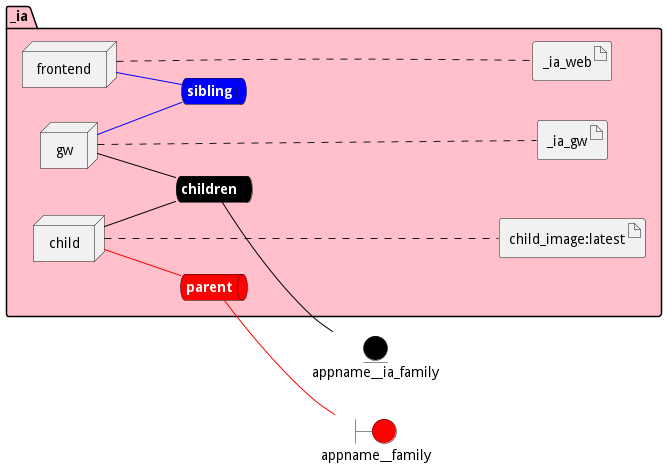

The diagram above was rendered by PlantUML. Its source (embedded in the PNG):
@startuml

left to right direction


boundary appname__family #red


entity appname__ia_family #black




package "_ia" #pink {
    queue childrennet #black [
            <b><color:white>children</color></b>
    ]
    
    childrennet -[#black]- appname__ia_family
    
    queue siblingnet #blue [
            <b><color:white>sibling</color></b>
    ]
    
    queue parentnet #red [
            <b><color:white>parent</color></b>
    ]
    
    parentnet -[#red]- appname__family
    

node "child" as childService
node "frontend" as frontendService
node "gw" as gwService


        artifact "child_image:latest" as child_imagelatestimage
    
        artifact "_ia_web" as _ia_webimage
    
        artifact "_ia_gw" as _ia_gwimage
    
}

childService -[#black]- childrennet

childService -[#red]- parentnet

frontendService -[#blue]- siblingnet

gwService -[#black]- childrennet

gwService -[#blue]- siblingnet
childService .... child_imagelatestimage
frontendService .... _ia_webimage
gwService .... _ia_gwimage


@enduml